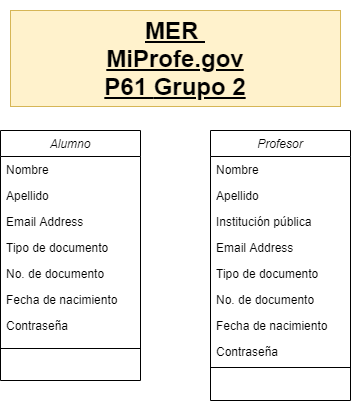

The diagram above was exported from draw.io. Its source (the exported page's mxGraphModel, read from the mxfile embedded in the PNG):
<mxGraphModel dx="664" dy="713" grid="1" gridSize="10" guides="1" tooltips="1" connect="1" arrows="1" fold="1" page="1" pageScale="1" pageWidth="827" pageHeight="1169" background="#FFFFFF" math="0" shadow="0">
  <root>
    <mxCell id="WIyWlLk6GJQsqaUBKTNV-0" />
    <mxCell id="WIyWlLk6GJQsqaUBKTNV-1" parent="WIyWlLk6GJQsqaUBKTNV-0" />
    <mxCell id="zkfFHV4jXpPFQw0GAbJ--0" value="Alumno" style="swimlane;fontStyle=2;align=center;verticalAlign=top;childLayout=stackLayout;horizontal=1;startSize=26;horizontalStack=0;resizeParent=1;resizeLast=0;collapsible=1;marginBottom=0;rounded=0;shadow=0;strokeWidth=1;" parent="WIyWlLk6GJQsqaUBKTNV-1" vertex="1">
      <mxGeometry x="220" y="160" width="140" height="250" as="geometry">
        <mxRectangle x="230" y="140" width="160" height="26" as="alternateBounds" />
      </mxGeometry>
    </mxCell>
    <mxCell id="zkfFHV4jXpPFQw0GAbJ--1" value="Nombre" style="text;align=left;verticalAlign=top;spacingLeft=4;spacingRight=4;overflow=hidden;rotatable=0;points=[[0,0.5],[1,0.5]];portConstraint=eastwest;" parent="zkfFHV4jXpPFQw0GAbJ--0" vertex="1">
      <mxGeometry y="26" width="140" height="26" as="geometry" />
    </mxCell>
    <mxCell id="zkfFHV4jXpPFQw0GAbJ--2" value="Apellido" style="text;align=left;verticalAlign=top;spacingLeft=4;spacingRight=4;overflow=hidden;rotatable=0;points=[[0,0.5],[1,0.5]];portConstraint=eastwest;rounded=0;shadow=0;html=0;" parent="zkfFHV4jXpPFQw0GAbJ--0" vertex="1">
      <mxGeometry y="52" width="140" height="26" as="geometry" />
    </mxCell>
    <mxCell id="zkfFHV4jXpPFQw0GAbJ--3" value="Email Address" style="text;align=left;verticalAlign=top;spacingLeft=4;spacingRight=4;overflow=hidden;rotatable=0;points=[[0,0.5],[1,0.5]];portConstraint=eastwest;rounded=0;shadow=0;html=0;" parent="zkfFHV4jXpPFQw0GAbJ--0" vertex="1">
      <mxGeometry y="78" width="140" height="26" as="geometry" />
    </mxCell>
    <mxCell id="zkfFHV4jXpPFQw0GAbJ--5" value="Tipo de documento" style="text;align=left;verticalAlign=top;spacingLeft=4;spacingRight=4;overflow=hidden;rotatable=0;points=[[0,0.5],[1,0.5]];portConstraint=eastwest;" parent="zkfFHV4jXpPFQw0GAbJ--0" vertex="1">
      <mxGeometry y="104" width="140" height="26" as="geometry" />
    </mxCell>
    <mxCell id="BTYVKOW6S4wxTshQRr5Y-3" value="No. de documento" style="text;align=left;verticalAlign=top;spacingLeft=4;spacingRight=4;overflow=hidden;rotatable=0;points=[[0,0.5],[1,0.5]];portConstraint=eastwest;" parent="zkfFHV4jXpPFQw0GAbJ--0" vertex="1">
      <mxGeometry y="130" width="140" height="26" as="geometry" />
    </mxCell>
    <mxCell id="BTYVKOW6S4wxTshQRr5Y-4" value="Fecha de nacimiento" style="text;align=left;verticalAlign=top;spacingLeft=4;spacingRight=4;overflow=hidden;rotatable=0;points=[[0,0.5],[1,0.5]];portConstraint=eastwest;" parent="zkfFHV4jXpPFQw0GAbJ--0" vertex="1">
      <mxGeometry y="156" width="140" height="26" as="geometry" />
    </mxCell>
    <mxCell id="BTYVKOW6S4wxTshQRr5Y-5" value="Contraseña" style="text;align=left;verticalAlign=top;spacingLeft=4;spacingRight=4;overflow=hidden;rotatable=0;points=[[0,0.5],[1,0.5]];portConstraint=eastwest;" parent="zkfFHV4jXpPFQw0GAbJ--0" vertex="1">
      <mxGeometry y="182" width="140" height="26" as="geometry" />
    </mxCell>
    <mxCell id="zkfFHV4jXpPFQw0GAbJ--4" value="&lt;br&gt;&lt;br&gt;&lt;br&gt;" style="line;html=1;strokeWidth=1;align=left;verticalAlign=middle;spacingTop=-1;spacingLeft=3;spacingRight=3;rotatable=0;labelPosition=right;points=[];portConstraint=eastwest;" parent="zkfFHV4jXpPFQw0GAbJ--0" vertex="1">
      <mxGeometry y="208" width="140" height="20" as="geometry" />
    </mxCell>
    <mxCell id="BTYVKOW6S4wxTshQRr5Y-6" value="Profesor" style="swimlane;fontStyle=2;align=center;verticalAlign=top;childLayout=stackLayout;horizontal=1;startSize=26;horizontalStack=0;resizeParent=1;resizeLast=0;collapsible=1;marginBottom=0;rounded=0;shadow=0;strokeWidth=1;" parent="WIyWlLk6GJQsqaUBKTNV-1" vertex="1">
      <mxGeometry x="430" y="160" width="140" height="270" as="geometry">
        <mxRectangle x="230" y="140" width="160" height="26" as="alternateBounds" />
      </mxGeometry>
    </mxCell>
    <mxCell id="BTYVKOW6S4wxTshQRr5Y-7" value="Nombre" style="text;align=left;verticalAlign=top;spacingLeft=4;spacingRight=4;overflow=hidden;rotatable=0;points=[[0,0.5],[1,0.5]];portConstraint=eastwest;" parent="BTYVKOW6S4wxTshQRr5Y-6" vertex="1">
      <mxGeometry y="26" width="140" height="26" as="geometry" />
    </mxCell>
    <mxCell id="BTYVKOW6S4wxTshQRr5Y-8" value="Apellido" style="text;align=left;verticalAlign=top;spacingLeft=4;spacingRight=4;overflow=hidden;rotatable=0;points=[[0,0.5],[1,0.5]];portConstraint=eastwest;rounded=0;shadow=0;html=0;" parent="BTYVKOW6S4wxTshQRr5Y-6" vertex="1">
      <mxGeometry y="52" width="140" height="26" as="geometry" />
    </mxCell>
    <mxCell id="BTYVKOW6S4wxTshQRr5Y-15" value="Institución pública" style="text;align=left;verticalAlign=top;spacingLeft=4;spacingRight=4;overflow=hidden;rotatable=0;points=[[0,0.5],[1,0.5]];portConstraint=eastwest;rounded=0;shadow=0;html=0;" parent="BTYVKOW6S4wxTshQRr5Y-6" vertex="1">
      <mxGeometry y="78" width="140" height="26" as="geometry" />
    </mxCell>
    <mxCell id="BTYVKOW6S4wxTshQRr5Y-9" value="Email Address" style="text;align=left;verticalAlign=top;spacingLeft=4;spacingRight=4;overflow=hidden;rotatable=0;points=[[0,0.5],[1,0.5]];portConstraint=eastwest;rounded=0;shadow=0;html=0;" parent="BTYVKOW6S4wxTshQRr5Y-6" vertex="1">
      <mxGeometry y="104" width="140" height="26" as="geometry" />
    </mxCell>
    <mxCell id="BTYVKOW6S4wxTshQRr5Y-10" value="Tipo de documento" style="text;align=left;verticalAlign=top;spacingLeft=4;spacingRight=4;overflow=hidden;rotatable=0;points=[[0,0.5],[1,0.5]];portConstraint=eastwest;" parent="BTYVKOW6S4wxTshQRr5Y-6" vertex="1">
      <mxGeometry y="130" width="140" height="26" as="geometry" />
    </mxCell>
    <mxCell id="BTYVKOW6S4wxTshQRr5Y-11" value="No. de documento" style="text;align=left;verticalAlign=top;spacingLeft=4;spacingRight=4;overflow=hidden;rotatable=0;points=[[0,0.5],[1,0.5]];portConstraint=eastwest;" parent="BTYVKOW6S4wxTshQRr5Y-6" vertex="1">
      <mxGeometry y="156" width="140" height="26" as="geometry" />
    </mxCell>
    <mxCell id="BTYVKOW6S4wxTshQRr5Y-12" value="Fecha de nacimiento" style="text;align=left;verticalAlign=top;spacingLeft=4;spacingRight=4;overflow=hidden;rotatable=0;points=[[0,0.5],[1,0.5]];portConstraint=eastwest;" parent="BTYVKOW6S4wxTshQRr5Y-6" vertex="1">
      <mxGeometry y="182" width="140" height="26" as="geometry" />
    </mxCell>
    <mxCell id="BTYVKOW6S4wxTshQRr5Y-13" value="Contraseña" style="text;align=left;verticalAlign=top;spacingLeft=4;spacingRight=4;overflow=hidden;rotatable=0;points=[[0,0.5],[1,0.5]];portConstraint=eastwest;" parent="BTYVKOW6S4wxTshQRr5Y-6" vertex="1">
      <mxGeometry y="208" width="140" height="26" as="geometry" />
    </mxCell>
    <mxCell id="BTYVKOW6S4wxTshQRr5Y-14" value="&lt;br&gt;&lt;br&gt;&lt;br&gt;" style="line;html=1;strokeWidth=1;align=left;verticalAlign=middle;spacingTop=-1;spacingLeft=3;spacingRight=3;rotatable=0;labelPosition=right;points=[];portConstraint=eastwest;" parent="BTYVKOW6S4wxTshQRr5Y-6" vertex="1">
      <mxGeometry y="234" width="140" height="6" as="geometry" />
    </mxCell>
    <mxCell id="BTYVKOW6S4wxTshQRr5Y-17" value="&lt;h1&gt;&lt;b&gt;&lt;u&gt;MER&amp;nbsp;&lt;br&gt;&lt;/u&gt;&lt;/b&gt;&lt;b&gt;&lt;u&gt;MiProfe.gov&lt;br&gt;&lt;/u&gt;&lt;/b&gt;&lt;b&gt;&lt;u&gt;P61&amp;nbsp;&lt;/u&gt;&lt;/b&gt;&lt;b&gt;&lt;u&gt;Grupo 2&lt;/u&gt;&lt;/b&gt;&lt;/h1&gt;" style="rounded=0;whiteSpace=wrap;html=1;fillColor=#fff2cc;strokeColor=#d6b656;" parent="WIyWlLk6GJQsqaUBKTNV-1" vertex="1">
      <mxGeometry x="230" y="40" width="330" height="96" as="geometry" />
    </mxCell>
  </root>
</mxGraphModel>